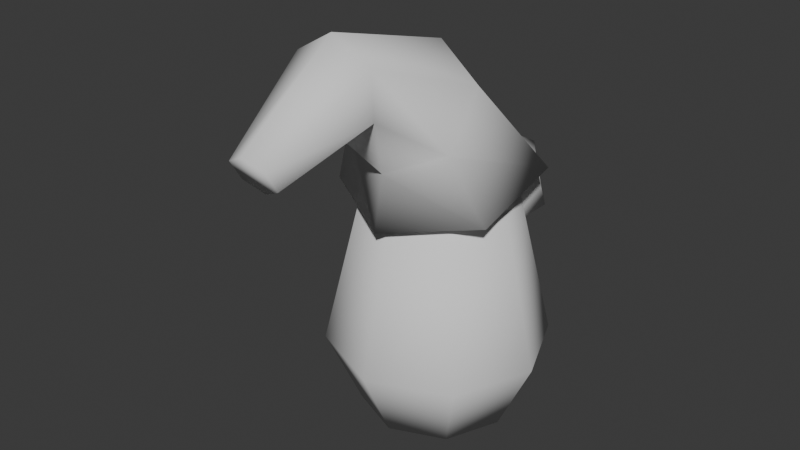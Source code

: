 # Source: model_gnome.blend  (saved by Blender 4.0.36; exported with 4.5.12 LTS)
import bpy
from mathutils import Matrix  # noqa: F401  (used for matrix-valued properties, if any)

bpy.ops.wm.read_factory_settings(use_empty=True)
scene = bpy.context.scene
scene.name = 'Scene'

# ---- collections
col_collection = bpy.data.collections.new('Collection'); scene.collection.children.link(col_collection)

# ---- world
world_world = bpy.data.worlds.new('World'); scene.world = world_world
world_world.use_nodes = True; world_world.node_tree.nodes.clear()
_N = world_world.node_tree.nodes; _L = world_world.node_tree.links
n0 = _N.new('ShaderNodeOutputWorld'); n0.name = 'World Output'; n0.location = (300, 300)
n1 = _N.new('ShaderNodeBackground'); n1.name = 'Background'; n1.location = (10, 300)
n1.inputs[0].default_value = (0.05088, 0.05088, 0.05088, 1.0)
_L.new(n1.outputs[0], n0.inputs[0])
n0.is_active_output = True
world_world.color = (0.05088, 0.05088, 0.05088)
world_world.use_sun_shadow = False
world_world.sun_shadow_jitter_overblur = 0.0

# ---- meshes
me_cylinder = bpy.data.meshes.new('Cylinder')
me_cylinder.from_pydata([(-5.928e-10, 0.1704, -0.25), (-5.928e-10, 0.1704, 0.25), (0.1205, 0.1205, -0.25), (0.1205, 0.1205, 0.25), (0.1704, 0.0, -0.25), (0.1704, 0.0, 0.25), (0.1205, -0.1205, -0.25), (0.1205, -0.1205, 0.25), (-5.928e-10, -0.1704, -0.25), (-5.928e-10, -0.1704, 0.25), (-0.1205, -0.1205, -0.25), (-0.1205, -0.1205, 0.25), (-0.1704, 0.0, -0.25), (-0.1704, 0.0, 0.25), (-0.1205, 0.1205, -0.25), (-0.1205, 0.1205, 0.25), (0.0, 0.25, -0.08022), (0.1768, 0.1768, -0.08022), (0.25, 0.0, -0.08022), (0.1768, -0.1768, -0.08022), (0.0, -0.25, -0.08022), (-0.1768, -0.1768, -0.08022), (-0.25, 0.0, -0.08022), (-0.1768, 0.1768, -0.08022)], [], [(16, 1, 3, 17), (17, 3, 5, 18), (18, 5, 7, 19), (19, 7, 9, 20), (20, 9, 11, 21), (21, 11, 13, 22), (3, 1, 15, 13, 11, 9, 7, 5), (22, 13, 15, 23), (23, 15, 1, 16), (0, 2, 4, 6, 8, 10, 12, 14), (14, 23, 16, 0), (12, 22, 23, 14), (10, 21, 22, 12), (8, 20, 21, 10), (6, 19, 20, 8), (4, 18, 19, 6), (2, 17, 18, 4), (0, 16, 17, 2)])
me_cylinder.polygons.foreach_set('use_smooth', [True] * 18)
_uv = me_cylinder.uv_layers.new(name='UVMap')
_uv.uv.foreach_set('vector', [1.0, 0.6698, 1.0, 1.0, 0.875, 1.0, 0.875, 0.6698, 0.875, 0.6698, 0.875, 1.0, 0.75, 1.0, 0.75, 0.6698, 0.75, 0.6698, 0.75, 1.0, 0.625, 1.0, 0.625, 0.6698, 0.625, 0.6698, 0.625, 1.0, 0.5, 1.0, 0.5, 0.6698, 0.5, 0.6698, 0.5, 1.0, 0.375, 1.0, 0.375, 0.6698, 0.375, 0.6698, 0.375, 1.0, 0.25, 1.0, 0.25, 0.6698, 0.4197, 0.4197, 0.25, 0.49, 0.08029, 0.4197, 0.01, 0.25, 0.08029, 0.08029, 0.25, 0.01, 0.4197, 0.08029, 0.49, 0.25, 0.25, 0.6698, 0.25, 1.0, 0.125, 1.0, 0.125, 0.6698, 0.125, 0.6698, 0.125, 1.0, 0.0, 1.0, 0.0, 0.6698, 0.75, 0.49, 0.9197, 0.4197, 0.99, 0.25, 0.9197, 0.08029, 0.75, 0.01, 0.5803, 0.08029, 0.51, 0.25, 0.5803, 0.4197, 0.125, 0.5, 0.125, 0.6698, 0.0, 0.6698, 0.0, 0.5, 0.25, 0.5, 0.25, 0.6698, 0.125, 0.6698, 0.125, 0.5, 0.375, 0.5, 0.375, 0.6698, 0.25, 0.6698, 0.25, 0.5, 0.5, 0.5, 0.5, 0.6698, 0.375, 0.6698, 0.375, 0.5, 0.625, 0.5, 0.625, 0.6698, 0.5, 0.6698, 0.5, 0.5, 0.75, 0.5, 0.75, 0.6698, 0.625, 0.6698, 0.625, 0.5, 0.875, 0.5, 0.875, 0.6698, 0.75, 0.6698, 0.75, 0.5, 1.0, 0.5, 1.0, 0.6698, 0.875, 0.6698, 0.875, 0.5])
me_cylinder.update()
me_cylinder_001 = bpy.data.meshes.new('Cylinder.001')
me_cylinder_001.from_pydata([(-8.74e-19, 0.2164, 0.003335), (-1.654e-17, 0.01327, 0.2522), (0.1908, 0.1082, -0.0174), (0.126, -0.03605, 0.1988), (0.1908, -0.1082, -0.05886), (0.126, -0.1347, 0.0919), (8.74e-19, -0.2164, -0.07959), (4.245e-18, -0.184, 0.03845), (-0.1908, -0.1082, -0.05886), (-0.126, -0.1347, 0.0919), (-0.1908, 0.1082, -0.0174), (-0.126, -0.03605, 0.1988), (0.08689, -0.2904, 0.3122), (-5.678e-17, -0.29, 0.3624), (0.08689, -0.2913, 0.2119), (-1.259e-17, -0.2917, 0.1617), (-0.08689, -0.2913, 0.2119), (-0.08689, -0.2904, 0.3122), (0.04382, -0.5168, 0.1973), (-7.054e-17, -0.5282, 0.2198), (0.04382, -0.4938, 0.1522), (-3.787e-17, -0.4823, 0.1296), (-0.04382, -0.4938, 0.1522), (-0.04382, -0.5168, 0.1973)], [], [(0, 1, 3, 2), (2, 3, 5, 4), (4, 5, 7, 6), (6, 7, 9, 8), (7, 5, 14, 15), (8, 9, 11, 10), (10, 11, 1, 0), (0, 2, 4, 6, 8, 10), (16, 15, 21, 22), (1, 11, 17, 13), (9, 7, 15, 16), (5, 3, 12, 14), (11, 9, 16, 17), (3, 1, 13, 12), (18, 19, 23, 22, 21, 20), (14, 12, 18, 20), (17, 16, 22, 23), (15, 14, 20, 21), (12, 13, 19, 18), (13, 17, 23, 19)])
me_cylinder_001.polygons.foreach_set('use_smooth', [True] * 20)
_uv = me_cylinder_001.uv_layers.new(name='UVMap')
_uv.uv.foreach_set('vector', [1.0, 0.5, 1.0, 1.0, 0.8333, 1.0, 0.8333, 0.5, 0.8333, 0.5, 0.8333, 1.0, 0.6667, 1.0, 0.6667, 0.5, 0.6667, 0.5, 0.6667, 1.0, 0.5, 1.0, 0.5, 0.5, 0.5, 0.5, 0.5, 1.0, 0.3333, 1.0, 0.3333, 0.5, 0.5, 1.0, 0.6667, 1.0, 0.6667, 1.0, 0.5, 1.0, 0.3333, 0.5, 0.3333, 1.0, 0.1667, 1.0, 0.1667, 0.5, 0.1667, 0.5, 0.1667, 1.0, -8.941e-08, 1.0, -8.941e-08, 0.5, 0.75, 0.49, 0.9578, 0.37, 0.9578, 0.13, 0.75, 0.01, 0.5422, 0.13, 0.5422, 0.37, 0.3333, 1.0, 0.5, 1.0, 0.5, 1.0, 0.3333, 1.0, -8.941e-08, 1.0, 0.1667, 1.0, 0.1667, 1.0, -8.941e-08, 1.0, 0.3333, 1.0, 0.5, 1.0, 0.5, 1.0, 0.3333, 1.0, 0.6667, 1.0, 0.8333, 1.0, 0.8333, 1.0, 0.6667, 1.0, 0.1667, 1.0, 0.3333, 1.0, 0.3333, 1.0, 0.1667, 1.0, 0.8333, 1.0, 1.0, 1.0, 1.0, 1.0, 0.8333, 1.0, 0.4578, 0.37, 0.25, 0.49, 0.04215, 0.37, 0.04215, 0.13, 0.25, 0.01, 0.4578, 0.13, 0.6667, 1.0, 0.8333, 1.0, 0.8333, 1.0, 0.6667, 1.0, 0.1667, 1.0, 0.3333, 1.0, 0.3333, 1.0, 0.1667, 1.0, 0.5, 1.0, 0.6667, 1.0, 0.6667, 1.0, 0.5, 1.0, 0.8333, 1.0, 1.0, 1.0, 1.0, 1.0, 0.8333, 1.0, -8.941e-08, 1.0, 0.1667, 1.0, 0.1667, 1.0, -8.941e-08, 1.0])
me_cylinder_001.update()
me_icosphere = bpy.data.meshes.new('Icosphere')
me_icosphere.from_pydata([(-8.461e-18, 1.772e-35, -0.1313), (0.1127, -0.08189, -0.05871), (-0.04305, -0.1325, -0.05871), (-0.1393, 2.918e-19, -0.05871), (-0.04305, 0.1325, -0.05871), (0.1127, 0.08189, -0.05871), (0.04305, -0.1325, 0.05871), (-0.1127, -0.08189, 0.05871), (-0.1127, 0.08189, 0.05871), (0.04305, 0.1325, 0.05871), (0.1393, -2.918e-19, 0.05871), (8.461e-18, -1.772e-35, 0.1313)], [], [(0, 1, 2), (1, 0, 5), (0, 2, 3), (0, 3, 4), (0, 4, 5), (1, 5, 10), (2, 1, 6), (3, 2, 7), (4, 3, 8), (5, 4, 9), (1, 10, 6), (2, 6, 7), (3, 7, 8), (4, 8, 9), (5, 9, 10), (6, 10, 11), (7, 6, 11), (8, 7, 11), (9, 8, 11), (10, 9, 11)])
me_icosphere.polygons.foreach_set('use_smooth', [True] * 20)
_uv = me_icosphere.uv_layers.new(name='UVMap')
_uv.uv.foreach_set('vector', [0.1818, 0.0, 0.2727, 0.1575, 0.09091, 0.1575, 0.2727, 0.1575, 0.3636, 0.0, 0.4545, 0.1575, 0.9091, 0.0, 1.0, 0.1575, 0.8182, 0.1575, 0.7273, 0.0, 0.8182, 0.1575, 0.6364, 0.1575, 0.5455, 0.0, 0.6364, 0.1575, 0.4545, 0.1575, 0.2727, 0.1575, 0.4545, 0.1575, 0.3636, 0.3149, 0.09091, 0.1575, 0.2727, 0.1575, 0.1818, 0.3149, 0.8182, 0.1575, 1.0, 0.1575, 0.9091, 0.3149, 0.6364, 0.1575, 0.8182, 0.1575, 0.7273, 0.3149, 0.4545, 0.1575, 0.6364, 0.1575, 0.5455, 0.3149, 0.2727, 0.1575, 0.3636, 0.3149, 0.1818, 0.3149, 0.09091, 0.1575, 0.1818, 0.3149, 0.0, 0.3149, 0.8182, 0.1575, 0.9091, 0.3149, 0.7273, 0.3149, 0.6364, 0.1575, 0.7273, 0.3149, 0.5455, 0.3149, 0.4545, 0.1575, 0.5455, 0.3149, 0.3636, 0.3149, 0.1818, 0.3149, 0.3636, 0.3149, 0.2727, 0.4724, 0.0, 0.3149, 0.1818, 0.3149, 0.09091, 0.4724, 0.7273, 0.3149, 0.9091, 0.3149, 0.8182, 0.4724, 0.5455, 0.3149, 0.7273, 0.3149, 0.6364, 0.4724, 0.3636, 0.3149, 0.5455, 0.3149, 0.4545, 0.4724])
me_icosphere.update()
me_icosphere_001 = bpy.data.meshes.new('Icosphere.001')
me_icosphere_001.from_pydata([(-9.603e-18, -4.904e-08, 0.1505), (0.1292, 0.09388, 0.06731), (-0.04936, 0.1519, 0.06731), (-0.1597, -2.193e-08, 0.06731), (-0.04936, -0.1519, 0.06731), (0.1292, -0.09388, 0.06731), (0.04936, 0.1519, -0.06731), (-0.1292, 0.09388, -0.06731), (-0.1292, -0.09388, -0.06731), (0.04936, -0.1519, -0.06731), (0.1597, 2.193e-08, -0.06731), (9.603e-18, 4.904e-08, -0.1505)], [], [(0, 1, 2), (1, 0, 5), (0, 2, 3), (0, 3, 4), (0, 4, 5), (1, 5, 10), (2, 1, 6), (3, 2, 7), (4, 3, 8), (5, 4, 9), (1, 10, 6), (2, 6, 7), (3, 7, 8), (4, 8, 9), (5, 9, 10), (6, 10, 11), (7, 6, 11), (8, 7, 11), (9, 8, 11), (10, 9, 11)])
me_icosphere_001.polygons.foreach_set('use_smooth', [True] * 20)
_uv = me_icosphere_001.uv_layers.new(name='UVMap')
_uv.uv.foreach_set('vector', [0.1818, 0.0, 0.2727, 0.1575, 0.09091, 0.1575, 0.2727, 0.1575, 0.3636, 0.0, 0.4545, 0.1575, 0.9091, 0.0, 1.0, 0.1575, 0.8182, 0.1575, 0.7273, 0.0, 0.8182, 0.1575, 0.6364, 0.1575, 0.5455, 0.0, 0.6364, 0.1575, 0.4545, 0.1575, 0.2727, 0.1575, 0.4545, 0.1575, 0.3636, 0.3149, 0.09091, 0.1575, 0.2727, 0.1575, 0.1818, 0.3149, 0.8182, 0.1575, 1.0, 0.1575, 0.9091, 0.3149, 0.6364, 0.1575, 0.8182, 0.1575, 0.7273, 0.3149, 0.4545, 0.1575, 0.6364, 0.1575, 0.5455, 0.3149, 0.2727, 0.1575, 0.3636, 0.3149, 0.1818, 0.3149, 0.09091, 0.1575, 0.1818, 0.3149, 0.0, 0.3149, 0.8182, 0.1575, 0.9091, 0.3149, 0.7273, 0.3149, 0.6364, 0.1575, 0.7273, 0.3149, 0.5455, 0.3149, 0.4545, 0.1575, 0.5455, 0.3149, 0.3636, 0.3149, 0.1818, 0.3149, 0.3636, 0.3149, 0.2727, 0.4724, 0.0, 0.3149, 0.1818, 0.3149, 0.09091, 0.4724, 0.7273, 0.3149, 0.9091, 0.3149, 0.8182, 0.4724, 0.5455, 0.3149, 0.7273, 0.3149, 0.6364, 0.4724, 0.3636, 0.3149, 0.5455, 0.3149, 0.4545, 0.4724])
me_icosphere_001.update()

# ---- objects
ob_body = bpy.data.objects.new('Body', me_cylinder)
ob_hat = bpy.data.objects.new('Hat', me_cylinder_001)
ob_nose = bpy.data.objects.new('Nose', me_icosphere)
ob_head = bpy.data.objects.new('Head', me_icosphere_001)
ob_gnomearcher = bpy.data.objects.new('GnomeArcher', None)

# ---- transforms, parenting, visibility, modifiers, constraints
ob_body.parent = ob_gnomearcher
ob_body.location = (0.0, 0.0, 0.25)
ob_hat.parent = ob_gnomearcher
ob_hat.location = (0.0, 0.0, 0.5935)
ob_hat.rotation_euler = (0.07787, -0.0, 0.0)
ob_nose.parent = ob_gnomearcher
ob_nose.location = (-0.004557, 0.1583, 0.4853)
ob_head.parent = ob_gnomearcher
ob_head.location = (-0.004557, 0.001832, 0.5187)
ob_gnomearcher.location = (0.0, 0.0, 0.0)

# ---- collection membership
col_collection.objects.link(ob_body)
col_collection.objects.link(ob_hat)
col_collection.objects.link(ob_nose)
col_collection.objects.link(ob_head)
col_collection.objects.link(ob_gnomearcher)

# ---- scene / render settings (as saved in the file)
scene.frame_start = 1; scene.frame_end = 250; scene.frame_set(1)
scene.render.engine = 'BLENDER_EEVEE_NEXT'
scene.cycles.sampling_pattern = 'TABULATED_SOBOL'
bpy.context.view_layer.update()

# ---- added for rendering (the .blend has no active camera and no usable light): camera, sun
cam_auto = bpy.data.cameras.new('AutoCamera')
cam_auto.lens = 50.0
cam_auto.sensor_width = 36.0
cam_auto.clip_end = 1000.0
ob_auto_camera = bpy.data.objects.new('AutoCamera', cam_auto)
scene.collection.objects.link(ob_auto_camera)
ob_auto_camera.location = (1.27835, -1.66607, 1.50848)
ob_auto_camera.rotation_euler = (1.09748, -7.21219e-08, 0.694738)
scene.camera = ob_auto_camera
light_auto_sun = bpy.data.lights.new('AutoSun', 'SUN')
light_auto_sun.energy = 3.0
light_auto_sun.angle = 0.0523599
ob_auto_sun = bpy.data.objects.new('AutoSun', light_auto_sun)
scene.collection.objects.link(ob_auto_sun)
ob_auto_sun.rotation_euler = (0.872665, 0.174533, 0.523599)
bpy.context.view_layer.update()
